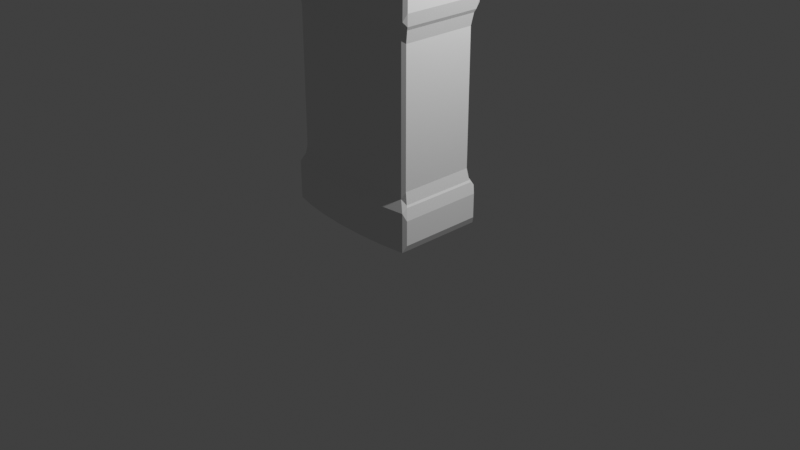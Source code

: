 # Source: 36-_.blend  (saved by Blender 3.1.7; exported with 4.5.12 LTS)
import bpy
from mathutils import Matrix  # noqa: F401  (used for matrix-valued properties, if any)

bpy.ops.wm.read_factory_settings(use_empty=True)
scene = bpy.context.scene
scene.name = 'Scene'

# ---- collections
col_collection = bpy.data.collections.new('Collection'); scene.collection.children.link(col_collection)

# ---- world
world_world = bpy.data.worlds.new('World'); scene.world = world_world
world_world.use_nodes = True; world_world.node_tree.nodes.clear()
_N = world_world.node_tree.nodes; _L = world_world.node_tree.links
n0 = _N.new('ShaderNodeOutputWorld'); n0.name = 'World Output'; n0.location = (300, 300)
n1 = _N.new('ShaderNodeBackground'); n1.name = 'Background'; n1.location = (10, 300)
n1.inputs[0].default_value = (0.05088, 0.05088, 0.05088, 1.0)
_L.new(n1.outputs[0], n0.inputs[0])
n0.is_active_output = True
world_world.color = (0.05088, 0.05088, 0.05088)
world_world.use_sun_shadow = False
world_world.sun_shadow_jitter_overblur = 0.0

# ---- cameras
cam_camera = bpy.data.cameras.new('Camera')
cam_camera.clip_end = 100.0
cam_camera.ortho_scale = 7.314

# ---- lights
light_light = bpy.data.lights.new('Light', 'POINT')
light_light.transmission_factor = 0.0
light_light.energy = 1000.0
light_light.shadow_soft_size = 0.1
light_light.shadow_maximum_resolution = 0.006
light_light.use_absolute_resolution = True

# ---- meshes
me_x = bpy.data.meshes.new('圆环')
me_x.from_pydata([(-0.00433, 0.5193, 0.0), (-0.249, 0.5093, 0.0), (-0.4843, 0.4795, 0.0), (-0.7011, 0.4312, 0.0), (-0.7011, -0.4383, 0.0), (-0.4843, -0.4866, 0.0), (-0.249, -0.5164, 0.0), (-0.00433, -0.5264, 0.0), (0.2404, -0.5164, 0.0), (0.2404, 0.5093, 0.0), (-0.1938, 0.2367, 1.142), (-0.1179, 0.197, 1.142), (-0.2751, 0.2288, 1.142), (-0.3458, 0.1749, 1.142), (-0.3919, 0.08562, 1.142), (-0.3803, -0.1247, 1.142), (-0.4042, -0.0213, 1.142), (-0.3249, -0.2041, 1.142), (-0.249, -0.2438, 1.142), (-0.1676, -0.2359, 1.142), (-0.09693, -0.182, 1.142), (-0.05086, -0.09273, 1.142), (-0.03856, 0.01419, 1.142), (-0.06247, 0.1176, 1.142), (0.2404, -0.5164, 0.7609), (-0.7011, 0.4312, 0.7609), (-0.4843, 0.4795, 0.7609), (-0.7011, -0.4383, 0.7609), (0.2404, 0.5093, 0.7609), (-0.4843, -0.4866, 0.7609), (-0.00433, 0.5193, 0.7609), (-0.249, -0.5164, 0.7609), (-0.00433, -0.5264, 0.7609), (-0.249, 0.5093, 0.7609), (0.2347, -0.4487, 0.7143), (-0.4727, 0.4126, 0.7143), (-0.6827, 0.3658, 0.7143), (-0.6827, -0.3729, 0.7143), (0.2347, 0.4416, 0.7143), (-0.4727, -0.4197, 0.7143), (-0.00433, 0.4514, 0.7143), (-0.2434, -0.4487, 0.7143), (-0.00433, -0.4585, 0.7143), (-0.2434, 0.4416, 0.7143), (0.2404, -0.5164, 0.1398), (-0.4843, 0.4795, 0.1398), (-0.7011, 0.4312, 0.1398), (-0.7011, -0.4383, 0.1398), (0.2404, 0.5093, 0.1398), (-0.4843, -0.4866, 0.1398), (-0.00433, 0.5193, 0.1398), (-0.249, -0.5164, 0.1398), (-0.00433, -0.5264, 0.1398), (-0.249, 0.5093, 0.1398), (-0.6827, 0.3658, 0.1786), (-0.6827, -0.3729, 0.1786), (0.2347, 0.4416, 0.1786), (-0.4727, -0.4197, 0.1786), (-0.00433, 0.4514, 0.1786), (-0.2434, -0.4487, 0.1786), (-0.00433, -0.4585, 0.1786), (-0.2434, 0.4416, 0.1786), (0.2347, -0.4487, 0.1786), (-0.4727, 0.4126, 0.1786), (-0.249, 0.5093, 1.08), (-0.00433, 0.5193, 1.08), (-0.4843, 0.4795, 1.08), (-0.7011, 0.4312, 1.08), (-0.7011, -0.4383, 1.08), (-0.4843, -0.4866, 1.08), (-0.249, -0.5164, 1.08), (-0.00433, -0.5264, 1.08), (0.2404, -0.5164, 1.08), (0.2404, 0.5093, 1.08), (-0.2411, 0.4142, 1.142), (-0.00433, 0.4239, 1.142), (-0.4679, 0.3855, 1.142), (-0.6753, 0.3393, 1.142), (-0.7959, 0.298, 1.142), (-0.6753, -0.3464, 1.142), (-0.7959, -0.3051, 1.142), (-0.4679, -0.3926, 1.142), (-0.2411, -0.4213, 1.142), (-0.00433, -0.431, 1.142), (0.2324, -0.4213, 1.142), (0.3803, -0.4026, 1.142), (0.3803, 0.3955, 1.142), (0.2324, 0.4142, 1.142), (-0.08363, 0.01165, 1.166), (-0.09404, -0.07958, 1.166), (-0.339, -0.1064, 1.166), (-0.3591, -0.01876, 1.166), (-0.1037, 0.09927, 1.166), (-0.2951, -0.1702, 1.166), (-0.1477, 0.1631, 1.166), (-0.2404, -0.1995, 1.166), (-0.1841, -0.1939, 1.166), (-0.2024, 0.1924, 1.166), (-0.1315, -0.153, 1.166), (-0.2586, 0.1868, 1.166), (-0.3113, 0.1459, 1.166), (-0.3487, 0.07247, 1.166), (-0.08363, 0.01165, 1.175), (-0.339, -0.1064, 1.175), (-0.1037, 0.09927, 1.175), (-0.2951, -0.1702, 1.175), (-0.1477, 0.1631, 1.175), (-0.2404, -0.1995, 1.175), (-0.1841, -0.1939, 1.175), (-0.2024, 0.1924, 1.175), (-0.1315, -0.153, 1.175), (-0.2586, 0.1868, 1.175), (-0.3113, 0.1459, 1.175), (-0.09404, -0.07958, 1.175), (-0.3591, -0.01876, 1.175), (-0.3487, 0.07247, 1.175), (-0.03856, 0.01419, 1.278), (-0.3803, -0.1247, 1.278), (-0.06247, 0.1176, 1.278), (-0.3249, -0.2041, 1.278), (-0.1179, 0.197, 1.278), (-0.249, -0.2438, 1.278), (-0.1676, -0.2359, 1.278), (-0.1938, 0.2367, 1.278), (-0.09693, -0.182, 1.278), (-0.2751, 0.2288, 1.278), (-0.3458, 0.1749, 1.278), (-0.05086, -0.09273, 1.278), (-0.4042, -0.0213, 1.278), (-0.3919, 0.08562, 1.278), (-0.05086, -0.09273, 1.269), (-0.4042, -0.0213, 1.269), (-0.3919, 0.08562, 1.269), (-0.03856, 0.01419, 1.269), (-0.3803, -0.1247, 1.269), (-0.06247, 0.1176, 1.269), (-0.3249, -0.2041, 1.269), (-0.1179, 0.197, 1.269), (-0.249, -0.2438, 1.269), (-0.1676, -0.2359, 1.269), (-0.1938, 0.2367, 1.269), (-0.09693, -0.182, 1.269), (-0.2751, 0.2288, 1.269), (-0.3458, 0.1749, 1.269), (-0.05086, -0.09273, 1.198), (-0.4042, -0.0213, 1.198), (-0.3919, 0.08562, 1.198), (-0.03856, 0.01419, 1.198), (-0.3803, -0.1247, 1.198), (-0.06247, 0.1176, 1.198), (-0.3249, -0.2041, 1.198), (-0.1179, 0.197, 1.198), (-0.249, -0.2438, 1.198), (-0.1676, -0.2359, 1.198), (-0.1938, 0.2367, 1.198), (-0.09693, -0.182, 1.198), (-0.2751, 0.2288, 1.198), (-0.3458, 0.1749, 1.198), (-0.1938, 0.2367, 1.314), (-0.1964, 0.2229, 1.328), (-0.127, 0.1866, 1.328), (-0.1179, 0.197, 1.314), (-0.2751, 0.2288, 1.314), (-0.27, 0.2157, 1.328), (-0.3458, 0.1749, 1.314), (-0.3352, 0.166, 1.328), (-0.3919, 0.08562, 1.314), (-0.3788, 0.08162, 1.328), (-0.3803, -0.1247, 1.314), (-0.3677, -0.1191, 1.328), (-0.3905, -0.02053, 1.328), (-0.4042, -0.0213, 1.314), (-0.3249, -0.2041, 1.314), (-0.3157, -0.1937, 1.328), (-0.249, -0.2438, 1.314), (-0.2463, -0.23, 1.328), (-0.1676, -0.2359, 1.314), (-0.1728, -0.2229, 1.328), (-0.09693, -0.182, 1.314), (-0.1075, -0.1731, 1.328), (-0.05086, -0.09273, 1.314), (-0.06397, -0.08873, 1.328), (-0.03856, 0.01419, 1.314), (-0.05223, 0.01342, 1.328), (-0.06247, 0.1176, 1.314), (-0.07503, 0.112, 1.328), (0.4756, -0.4608, 0.02586), (0.4489, -0.49, 0.0), (0.4756, 0.4537, 0.02586), (0.4489, 0.4829, 0.0), (0.4486, -0.49, 0.7609), (0.4566, -0.4389, 0.7434), (0.4756, -0.4608, 0.7868), (0.4756, 0.4537, 0.7868), (0.4566, 0.4318, 0.7434), (0.4486, 0.4829, 0.7609), (0.4438, -0.4277, 0.7318), (0.3963, -0.4428, 0.7143), (0.4247, -0.4159, 0.6884), (0.4438, 0.4206, 0.7318), (0.4247, 0.4087, 0.6884), (0.3963, 0.4357, 0.7143), (0.4756, -0.4608, 0.1139), (0.4551, -0.4369, 0.1554), (0.4488, -0.49, 0.1398), (0.4756, 0.4537, 0.1139), (0.4488, 0.4829, 0.1398), (0.4551, 0.4298, 0.1554), (0.3962, -0.4428, 0.1786), (0.4453, -0.4283, 0.1629), (0.4247, -0.4159, 0.2044), (0.4247, 0.4087, 0.2044), (0.4453, 0.4212, 0.1629), (0.3962, 0.4357, 0.1786), (0.4505, -0.4835, 1.085), (0.4756, -0.4608, 1.055), (0.4756, 0.4537, 1.055), (0.4505, 0.4764, 1.085), (-0.8912, 0.3403, 0.02586), (-0.8658, 0.3749, 0.0), (-0.8912, -0.3474, 0.02586), (-0.8658, -0.382, 0.0), (-0.8912, -0.3474, 0.7868), (-0.8714, -0.3297, 0.7442), (-0.8657, -0.382, 0.7609), (-0.8912, 0.3403, 0.7868), (-0.8657, 0.3749, 0.7609), (-0.8714, 0.3226, 0.7442), (-0.8089, 0.3336, 0.7143), (-0.836, 0.3008, 0.6884), (-0.8557, 0.3113, 0.731), (-0.8557, -0.3185, 0.731), (-0.836, -0.3079, 0.6884), (-0.8089, -0.3407, 0.7143), (-0.8912, 0.3403, 0.1139), (-0.8701, 0.3211, 0.1546), (-0.8657, 0.3749, 0.1398), (-0.8912, -0.3474, 0.1139), (-0.8657, -0.382, 0.1398), (-0.8701, -0.3282, 0.1546), (-0.836, -0.3079, 0.2044), (-0.8571, -0.319, 0.1637), (-0.8088, -0.3407, 0.1786), (-0.8571, 0.3118, 0.1637), (-0.836, 0.3008, 0.2044), (-0.8088, 0.3336, 0.1786), (-0.8655, 0.3686, 1.084), (-0.8912, 0.3403, 1.055), (-0.8912, -0.3474, 1.055), (-0.8655, -0.3757, 1.084)], [], [(186, 188, 205, 202), (116, 118, 184, 182), (196, 199, 194, 191), (26, 25, 67, 66), (233, 37, 27, 224), (36, 228, 226, 25), (34, 197, 190, 24), (230, 231, 223, 227), (201, 38, 28, 195), (27, 29, 69, 68), (28, 30, 65, 73), (29, 31, 70, 69), (31, 32, 71, 70), (30, 33, 64, 65), (32, 24, 72, 71), (33, 26, 66, 64), (43, 35, 26, 33), (42, 34, 24, 32), (40, 43, 33, 30), (41, 42, 32, 31), (39, 41, 31, 29), (38, 40, 30, 28), (37, 39, 29, 27), (210, 211, 200, 198), (25, 226, 246, 67), (195, 28, 73, 217), (244, 240, 232, 229), (225, 222, 248, 247), (35, 36, 25, 26), (24, 190, 214, 72), (213, 56, 38, 201), (63, 54, 36, 35), (54, 245, 228, 36), (242, 55, 37, 233), (62, 208, 197, 34), (235, 239, 241, 243), (203, 207, 212, 209), (55, 57, 39, 37), (56, 58, 40, 38), (57, 59, 41, 39), (59, 60, 42, 41), (58, 61, 43, 40), (60, 62, 34, 42), (61, 63, 35, 43), (1, 2, 45, 53), (7, 8, 44, 52), (0, 1, 53, 50), (6, 7, 52, 51), (5, 6, 51, 49), (9, 0, 50, 48), (4, 5, 49, 47), (192, 193, 216, 215), (224, 27, 68, 249), (189, 9, 48, 206), (221, 4, 47, 238), (3, 219, 236, 46), (2, 3, 46, 45), (218, 220, 237, 234), (53, 45, 63, 61), (52, 44, 62, 60), (50, 53, 61, 58), (51, 52, 60, 59), (49, 51, 59, 57), (48, 50, 58, 56), (47, 49, 57, 55), (85, 84, 72, 214), (78, 77, 67, 246), (44, 204, 208, 62), (238, 47, 55, 242), (46, 236, 245, 54), (45, 46, 54, 63), (206, 48, 56, 213), (74, 75, 65, 64), (76, 74, 64, 66), (77, 76, 66, 67), (80, 78, 246, 249), (81, 79, 68, 69), (82, 81, 69, 70), (83, 82, 70, 71), (84, 83, 71, 72), (86, 85, 214, 217), (79, 80, 249, 68), (87, 86, 217, 73), (75, 87, 73, 65), (10, 11, 75, 74), (12, 10, 74, 76), (13, 12, 76, 77), (14, 13, 77, 78), (15, 16, 80, 79), (17, 15, 79, 81), (18, 17, 81, 82), (19, 18, 82, 83), (20, 19, 83, 84), (21, 20, 84, 85), (16, 14, 78, 80), (22, 21, 85, 86), (23, 22, 86, 87), (11, 23, 87, 75), (123, 125, 162, 158), (117, 119, 172, 168), (119, 121, 174, 172), (125, 126, 164, 162), (121, 122, 176, 174), (122, 124, 178, 176), (169, 173, 175, 177, 179, 181, 183, 185, 160, 159, 163, 165, 167, 170), (124, 127, 180, 178), (118, 120, 161, 184), (127, 116, 182, 180), (126, 129, 166, 164), (128, 117, 168, 171), (129, 128, 171, 166), (13, 14, 101, 100), (14, 16, 91, 101), (12, 13, 100, 99), (20, 21, 89, 98), (10, 12, 99, 97), (19, 20, 98, 96), (11, 10, 97, 94), (18, 19, 96, 95), (17, 18, 95, 93), (23, 11, 94, 92), (15, 17, 93, 90), (22, 23, 92, 88), (16, 15, 90, 91), (21, 22, 88, 89), (100, 101, 115, 112), (101, 91, 114, 115), (99, 100, 112, 111), (98, 89, 113, 110), (97, 99, 111, 109), (96, 98, 110, 108), (94, 97, 109, 106), (95, 96, 108, 107), (93, 95, 107, 105), (92, 94, 106, 104), (90, 93, 105, 103), (88, 92, 104, 102), (91, 90, 103, 114), (89, 88, 102, 113), (143, 132, 129, 126), (132, 131, 128, 129), (142, 143, 126, 125), (141, 130, 127, 124), (140, 142, 125, 123), (139, 141, 124, 122), (137, 140, 123, 120), (138, 139, 122, 121), (136, 138, 121, 119), (135, 137, 120, 118), (134, 136, 119, 117), (133, 135, 118, 116), (131, 134, 117, 128), (130, 133, 116, 127), (144, 147, 133, 130), (145, 148, 134, 131), (147, 149, 135, 133), (148, 150, 136, 134), (149, 151, 137, 135), (150, 152, 138, 136), (152, 153, 139, 138), (151, 154, 140, 137), (153, 155, 141, 139), (154, 156, 142, 140), (155, 144, 130, 141), (156, 157, 143, 142), (146, 145, 131, 132), (157, 146, 132, 143), (112, 115, 146, 157), (115, 114, 145, 146), (111, 112, 157, 156), (110, 113, 144, 155), (109, 111, 156, 154), (108, 110, 155, 153), (106, 109, 154, 151), (107, 108, 153, 152), (105, 107, 152, 150), (104, 106, 151, 149), (103, 105, 150, 148), (102, 104, 149, 147), (114, 103, 148, 145), (113, 102, 147, 144), (159, 160, 161, 158), (163, 159, 158, 162), (165, 163, 162, 164), (167, 165, 164, 166), (169, 170, 171, 168), (173, 169, 168, 172), (175, 173, 172, 174), (177, 175, 174, 176), (179, 177, 176, 178), (181, 179, 178, 180), (166, 171, 170, 167), (180, 182, 183, 181), (185, 183, 182, 184), (160, 185, 184, 161), (120, 123, 158, 161), (190, 191, 192), (193, 194, 195), (196, 197, 198), (199, 200, 201), (202, 203, 204), (205, 206, 207), (208, 209, 210), (211, 212, 213), (187, 189, 188, 186), (215, 216, 217, 214), (192, 215, 214, 190), (195, 217, 216, 193), (196, 191, 190, 197), (201, 195, 194, 199), (193, 192, 191, 194), (210, 198, 197, 208), (213, 201, 200, 211), (199, 196, 198, 200), (186, 202, 204, 187), (189, 206, 205, 188), (207, 203, 202, 205), (203, 209, 208, 204), (206, 213, 212, 207), (211, 210, 209, 212), (8, 187, 204, 44), (222, 223, 224), (225, 226, 227), (228, 229, 230), (231, 232, 233), (234, 235, 236), (237, 238, 239), (240, 241, 242), (243, 244, 245), (219, 221, 220, 218), (247, 248, 249, 246), (224, 249, 248, 222), (236, 219, 218, 234), (233, 224, 223, 231), (246, 226, 225, 247), (222, 225, 227, 223), (226, 228, 230, 227), (242, 233, 232, 240), (231, 230, 229, 232), (245, 236, 235, 243), (221, 238, 237, 220), (239, 235, 234, 237), (238, 242, 241, 239), (228, 245, 244, 229), (240, 244, 243, 241), (4, 221, 219, 3, 2, 1, 0, 9, 189, 187, 8, 7, 6, 5)])
_uv = me_x.uv_layers.new(name='UV 贴图')
_uv.uv.foreach_set('vector', [0.0, 0.0, 0.0, 0.0, 0.0, 0.0, 0.0, 0.0, 0.0, 0.0, 0.0, 0.0, 0.0, 0.0, 0.0, 0.0, 0.0, 0.0, 0.0, 0.0, 0.0, 0.0, 0.0, 0.0, 0.0, 0.0, 0.0, 0.0, 0.0, 0.0, 0.0, 0.0, 0.0, 0.0, 0.0, 0.0, 0.0, 0.0, 0.0, 0.0, 0.0, 0.0, 0.0, 0.0, 0.0, 0.0, 0.0, 0.0, 0.0, 0.0, 0.0, 0.0, 0.0, 0.0, 0.0, 0.0, 0.0, 0.0, 0.0, 0.0, 0.0, 0.0, 0.0, 0.0, 0.0, 0.0, 0.0, 0.0, 0.0, 0.0, 0.0, 0.0, 0.0, 0.0, 0.0, 0.0, 0.0, 0.0, 0.0, 0.0, 0.0, 0.0, 0.0, 0.0, 0.0, 0.0, 0.0, 0.0, 0.0, 0.0, 0.0, 0.0, 0.0, 0.0, 0.0, 0.0, 0.0, 0.0, 0.0, 0.0, 0.0, 0.0, 0.0, 0.0, 0.0, 0.0, 0.0, 0.0, 0.0, 0.0, 0.0, 0.0, 0.0, 0.0, 0.0, 0.0, 0.0, 0.0, 0.0, 0.0, 0.0, 0.0, 0.0, 0.0, 0.0, 0.0, 0.0, 0.0, 0.0, 0.0, 0.0, 0.0, 0.0, 0.0, 0.0, 0.0, 0.0, 0.0, 0.0, 0.0, 0.0, 0.0, 0.0, 0.0, 0.0, 0.0, 0.0, 0.0, 0.0, 0.0, 0.0, 0.0, 0.0, 0.0, 0.0, 0.0, 0.0, 0.0, 0.0, 0.0, 0.0, 0.0, 0.0, 0.0, 0.0, 0.0, 0.0, 0.0, 0.0, 0.0, 0.0, 0.0, 0.0, 0.0, 0.0, 0.0, 0.0, 0.0, 0.0, 0.0, 0.0, 0.0, 0.0, 0.0, 0.0, 0.0, 0.0, 0.0, 0.0, 0.0, 0.0, 0.0, 0.0, 0.0, 0.0, 0.0, 0.0, 0.0, 0.0, 0.0, 0.0, 0.0, 0.0, 0.0, 0.0, 0.0, 0.0, 0.0, 0.0, 0.0, 0.0, 0.0, 0.0, 0.0, 0.0, 0.0, 0.0, 0.0, 0.0, 0.0, 0.0, 0.0, 0.0, 0.0, 0.0, 0.0, 0.0, 0.0, 0.0, 0.0, 0.0, 0.0, 0.0, 0.0, 0.0, 0.0, 0.0, 0.0, 0.0, 0.0, 0.0, 0.0, 0.0, 0.0, 0.0, 0.0, 0.0, 0.0, 0.0, 0.0, 0.0, 0.0, 0.0, 0.0, 0.0, 0.0, 0.0, 0.0, 0.0, 0.0, 0.0, 0.0, 0.0, 0.0, 0.0, 0.0, 0.0, 0.0, 0.0, 0.0, 0.0, 0.0, 0.0, 0.0, 0.0, 0.0, 0.0, 0.0, 0.0, 0.0, 0.0, 0.0, 0.0, 0.0, 0.0, 0.0, 0.0, 0.0, 0.0, 0.0, 0.0, 0.0, 0.0, 0.0, 0.0, 0.0, 0.0, 0.0, 0.0, 0.0, 0.0, 0.0, 0.0, 0.0, 0.0, 0.0, 0.0, 0.0, 0.0, 0.0, 0.0, 0.0, 0.0, 0.0, 0.0, 0.0, 0.0, 0.0, 0.0, 0.0, 0.0, 0.0, 0.0, 0.0, 0.0, 0.0, 0.0, 0.0, 0.0, 0.0, 0.0, 0.0, 0.0, 0.0, 0.0, 0.0, 0.0, 0.0, 0.0, 0.0, 0.0, 0.0, 0.0, 0.0, 0.0, 0.0, 0.0, 0.0, 0.0, 0.0, 0.0, 0.0, 0.0, 0.0, 0.0, 0.0, 0.0, 0.0, 0.0, 0.0, 0.0, 0.0, 0.0, 0.0, 0.0, 0.0, 0.0, 0.0, 0.0, 0.0, 0.0, 0.0, 0.0, 0.0, 0.0, 0.0, 0.0, 0.0, 0.0, 0.0, 0.0, 0.0, 0.0, 0.0, 0.0, 0.0, 0.0, 0.0, 0.0, 0.0, 0.0, 0.0, 0.0, 0.0, 0.0, 0.0, 0.0, 0.0, 0.0, 0.0, 0.0, 0.0, 0.0, 0.0, 0.0, 0.0, 0.0, 0.0, 0.0, 0.0, 0.0, 0.0, 0.0, 0.0, 0.0, 0.0, 0.0, 0.0, 0.0, 0.0, 0.0, 0.0, 0.0, 0.0, 0.0, 0.0, 0.0, 0.0, 0.0, 0.0, 0.0, 0.0, 0.0, 0.0, 0.0, 0.0, 0.0, 0.0, 0.0, 0.0, 0.0, 0.0, 0.0, 0.0, 0.0, 0.0, 0.0, 0.0, 0.0, 0.0, 0.0, 0.0, 0.0, 0.0, 0.0, 0.0, 0.0, 0.0, 0.0, 0.0, 0.0, 0.0, 0.0, 0.0, 0.0, 0.0, 0.0, 0.0, 0.0, 0.0, 0.0, 0.0, 0.0, 0.0, 0.0, 0.0, 0.0, 0.0, 0.0, 0.0, 0.0, 0.0, 0.0, 0.0, 0.0, 0.0, 0.0, 0.0, 0.0, 0.0, 0.0, 0.0, 0.0, 0.0, 0.0, 0.0, 0.0, 0.0, 0.0, 0.0, 0.0, 0.0, 0.0, 0.0, 0.0, 0.0, 0.0, 0.0, 0.0, 0.0, 0.0, 0.0, 0.0, 0.0, 0.0, 0.0, 0.0, 0.0, 0.0, 0.0, 0.0, 0.0, 0.0, 0.0, 0.0, 0.0, 0.0, 0.0, 0.0, 0.0, 0.0, 0.0, 0.0, 0.0, 0.0, 0.0, 0.0, 0.0, 0.0, 0.0, 0.0, 0.0, 0.0, 0.0, 0.0, 0.0, 0.0, 0.0, 0.0, 0.0, 0.0, 0.0, 0.0, 0.0, 0.0, 0.0, 0.0, 0.0, 0.0, 0.0, 0.0, 0.0, 0.0, 0.0, 0.0, 0.0, 0.0, 0.0, 0.0, 0.0, 0.0, 0.0, 0.0, 0.0, 0.0, 0.0, 0.0, 0.0, 0.0, 0.0, 0.0, 0.0, 0.0, 0.0, 0.0, 0.0, 0.0, 0.0, 0.0, 0.0, 0.0, 0.0, 0.0, 0.0, 0.0, 0.0, 0.0, 0.0, 0.0, 0.0, 0.0, 0.0, 0.0, 0.0, 0.0, 0.0, 0.0, 0.0, 0.0, 0.0, 0.0, 0.0, 0.0, 0.0, 0.0, 0.0, 0.0, 0.0, 0.0, 0.0, 0.0, 0.0, 0.0, 0.0, 0.0, 0.0, 0.0, 0.0, 0.0, 0.0, 0.0, 0.0, 0.0, 0.0, 0.0, 0.0, 0.0, 0.0, 0.0, 0.0, 0.0, 0.0, 0.0, 0.0, 0.0, 0.0, 0.0, 0.0, 0.0, 0.0, 0.0, 0.0, 0.0, 0.0, 0.0, 0.0, 0.0, 0.0, 0.0, 0.0, 0.0, 0.0, 0.0, 0.0, 0.0, 0.0, 0.0, 0.0, 0.0, 0.0, 0.0, 0.0, 0.0, 0.0, 0.0, 0.0, 0.0, 0.0, 0.0, 0.0, 0.0, 0.0, 0.0, 0.0, 0.0, 0.0, 0.0, 0.0, 0.0, 0.0, 0.0, 0.0, 0.0, 0.0, 0.0, 0.0, 0.0, 0.0, 0.0, 0.0, 0.0, 0.0, 0.0, 0.0, 0.0, 0.0, 0.0, 0.0, 0.0, 0.0, 0.0, 0.0, 0.0, 0.0, 0.0, 0.0, 0.0, 0.0, 0.0, 0.0, 0.0, 0.0, 0.0, 0.0, 0.0, 0.0, 0.0, 0.0, 0.0, 0.0, 0.0, 0.0, 0.0, 0.0, 0.0, 0.0, 0.0, 0.0, 0.0, 0.0, 0.0, 0.0, 0.0, 0.0, 0.0, 0.0, 0.0, 0.0, 0.0, 0.0, 0.0, 0.0, 0.0, 0.0, 0.0, 0.0, 0.0, 0.0, 0.0, 0.0, 0.0, 0.0, 0.0, 0.0, 0.0, 0.0, 0.0, 0.0, 0.0, 0.0, 0.0, 0.0, 0.0, 0.0, 0.0, 0.0, 0.0, 0.0, 0.0, 0.0, 0.0, 0.0, 0.0, 0.0, 0.0, 0.0, 0.0, 0.0, 0.0, 0.0, 0.0, 0.0, 0.0, 0.0, 0.0, 0.0, 0.0, 0.0, 0.0, 0.0, 0.0, 0.0, 0.0, 0.0, 0.0, 0.0, 0.0, 0.0, 0.0, 0.0, 0.0, 0.0, 0.0, 0.0, 0.0, 0.0, 0.0, 0.0, 0.0, 0.0, 0.0, 0.0, 0.0, 0.0, 0.0, 0.0, 0.0, 0.0, 0.0, 0.0, 0.0, 0.0, 0.0, 0.0, 0.0, 0.0, 0.0, 0.0, 0.0, 0.0, 0.0, 0.0, 0.0, 0.0, 0.0, 0.0, 0.0, 0.0, 0.0, 0.0, 0.0, 0.0, 0.0, 0.0, 0.0, 0.0, 0.0, 0.0, 0.0, 0.0, 0.0, 0.0, 0.0, 0.0, 0.0, 0.0, 0.0, 0.0, 0.0, 0.0, 0.0, 0.0, 0.0, 0.0, 0.0, 0.0, 0.0, 0.0, 0.0, 0.0, 0.0, 0.0, 0.0, 0.0, 0.0, 0.0, 0.0, 0.0, 0.0, 0.0, 0.0, 0.0, 0.0, 0.0, 0.0, 0.0, 0.0, 0.0, 0.0, 0.0, 0.0, 0.0, 0.0, 0.0, 0.0, 0.0, 0.0, 0.0, 0.0, 0.0, 0.0, 0.0, 0.0, 0.0, 0.0, 0.0, 0.0, 0.0, 0.0, 0.0, 0.0, 0.0, 0.0, 0.0, 0.0, 0.0, 0.0, 0.0, 0.0, 0.0, 0.0, 0.0, 0.0, 0.0, 0.0, 0.0, 0.0, 0.0, 0.0, 0.0, 0.0, 0.0, 0.0, 0.0, 0.0, 0.0, 0.0, 0.0, 0.0, 0.0, 0.0, 0.0, 0.0, 0.0, 0.0, 0.0, 0.0, 0.0, 0.0, 0.0, 0.0, 0.0, 0.0, 0.0, 0.0, 0.0, 0.0, 0.0, 0.0, 0.0, 0.0, 0.0, 0.0, 0.0, 0.0, 0.0, 0.0, 0.0, 0.0, 0.0, 0.0, 0.0, 0.0, 0.0, 0.0, 0.0, 0.0, 0.0, 0.0, 0.0, 0.0, 0.0, 0.0, 0.0, 0.0, 0.0, 0.0, 0.0, 0.0, 0.0, 0.0, 0.0, 0.0, 0.0, 0.0, 0.0, 0.0, 0.0, 0.0, 0.0, 0.0, 0.0, 0.0, 0.0, 0.0, 0.0, 0.0, 0.0, 0.0, 0.0, 0.0, 0.0, 0.0, 0.0, 0.0, 0.0, 0.0, 0.0, 0.0, 0.0, 0.0, 0.0, 0.0, 0.0, 0.0, 0.0, 0.0, 0.0, 0.0, 0.0, 0.0, 0.0, 0.0, 0.0, 0.0, 0.0, 0.0, 0.0, 0.0, 0.0, 0.0, 0.0, 0.0, 0.0, 0.0, 0.0, 0.0, 0.0, 0.0, 0.0, 0.0, 0.0, 0.0, 0.0, 0.0, 0.0, 0.0, 0.0, 0.0, 0.0, 0.0, 0.0, 0.0, 0.0, 0.0, 0.0, 0.0, 0.0, 0.0, 0.0, 0.0, 0.0, 0.0, 0.0, 0.0, 0.0, 0.0, 0.0, 0.0, 0.0, 0.0, 0.0, 0.0, 0.0, 0.0, 0.0, 0.0, 0.0, 0.0, 0.0, 0.0, 0.0, 0.0, 0.0, 0.0, 0.0, 0.0, 0.0, 0.0, 0.0, 0.0, 0.0, 0.0, 0.0, 0.0, 0.0, 0.0, 0.0, 0.0, 0.0, 0.0, 0.0, 0.0, 0.0, 0.0, 0.0, 0.0, 0.0, 0.0, 0.0, 0.0, 0.0, 0.0, 0.0, 0.0, 0.0, 0.0, 0.0, 0.0, 0.0, 0.0, 0.0, 0.0, 0.0, 0.0, 0.0, 0.0, 0.0, 0.0, 0.0, 0.0, 0.0, 0.0, 0.0, 0.0, 0.0, 0.0, 0.0, 0.0, 0.0, 0.0, 0.0, 0.0, 0.0, 0.0, 0.0, 0.0, 0.0, 0.0, 0.0, 0.0, 0.0, 0.0, 0.0, 0.0, 0.0, 0.0, 0.0, 0.0, 0.0, 0.0, 0.0, 0.0, 0.0, 0.0, 0.0, 0.0, 0.0, 0.0, 0.0, 0.0, 0.0, 0.0, 0.0, 0.0, 0.0, 0.0, 0.0, 0.0, 0.0, 0.0, 0.0, 0.0, 0.0, 0.0, 0.0, 0.0, 0.0, 0.0, 0.0, 0.0, 0.0, 0.0, 0.0, 0.0, 0.0, 0.0, 0.0, 0.0, 0.0, 0.0, 0.0, 0.0, 0.0, 0.0, 0.0, 0.0, 0.0, 0.0, 0.0, 0.0, 0.0, 0.0, 0.0, 0.0, 0.0, 0.0, 0.0, 0.0, 0.0, 0.0, 0.0, 0.0, 0.0, 0.0, 0.0, 0.0, 0.0, 0.0, 0.0, 0.0, 0.0, 0.0, 0.0, 0.0, 0.0, 0.0, 0.0, 0.0, 0.0, 0.0, 0.0, 0.0, 0.0, 0.0, 0.0, 0.0, 0.0, 0.0, 0.0, 0.0, 0.0, 0.0, 0.0, 0.0, 0.0, 0.0, 0.0, 0.0, 0.0, 0.0, 0.0, 0.0, 0.0, 0.0, 0.0, 0.0, 0.0, 0.0, 0.0, 0.0, 0.0, 0.0, 0.0, 0.0, 0.0, 0.0, 0.0, 0.0, 0.0, 0.0, 0.0, 0.0, 0.0, 0.0, 0.0, 0.0, 0.0, 0.0, 0.0, 0.0, 0.0, 0.0, 0.0, 0.0, 0.0, 0.0, 0.0, 0.0, 0.0, 0.0, 0.0, 0.0, 0.0, 0.0, 0.0, 0.0, 0.0, 0.0, 0.0, 0.0, 0.0, 0.0, 0.0, 0.0, 0.0, 0.0, 0.0, 0.0, 0.0, 0.0, 0.0, 0.0, 0.0, 0.0, 0.0, 0.0, 0.0, 0.0, 0.0, 0.0, 0.0, 0.0, 0.0, 0.0, 0.0, 0.0, 0.0, 0.0, 0.0, 0.0, 0.0, 0.0, 0.0, 0.0, 0.0, 0.0, 0.0, 0.0, 0.0, 0.0, 0.0, 0.0, 0.0, 0.0, 0.0, 0.0, 0.0, 0.0, 0.0, 0.0, 0.0, 0.0, 0.0, 0.0, 0.0, 0.0, 0.0, 0.0, 0.0, 0.0, 0.0, 0.0, 0.0, 0.0, 0.0, 0.0, 0.0, 0.0, 0.0, 0.0, 0.0, 0.0, 0.0, 0.0, 0.0, 0.0, 0.0, 0.0, 0.0, 0.0, 0.0, 0.0, 0.0, 0.0, 0.0, 0.0, 0.0, 0.0, 0.0, 0.0, 0.0, 0.0, 0.0, 0.0, 0.0, 0.0, 0.0, 0.0, 0.0, 0.0, 0.0, 0.0, 0.0, 0.0, 0.0, 0.0, 0.0, 0.0, 0.0, 0.0, 0.0, 0.0, 0.0, 0.0, 0.0, 0.0, 0.0, 0.0, 0.0, 0.0, 0.0, 0.0, 0.0, 0.0, 0.0, 0.0, 0.0, 0.0, 0.0, 0.0, 0.0, 0.0, 0.0, 0.0, 0.0, 0.0, 0.0, 0.0, 0.0, 0.0, 0.0, 0.0, 0.0, 0.0, 0.0, 0.0, 0.0, 0.0, 0.0, 0.0, 0.0, 0.0, 0.0, 0.0, 0.0, 0.0, 0.0, 0.0, 0.0, 0.0, 0.0, 0.0, 0.0, 0.0, 0.0, 0.0, 0.0, 0.0, 0.0, 0.0, 0.0, 0.0, 0.0, 0.0, 0.0, 0.0, 0.0, 0.0, 0.0, 0.0, 0.0, 0.0, 0.0, 0.0, 0.0, 0.0, 0.0, 0.0, 0.0, 0.0, 0.0, 0.0, 0.0, 0.0, 0.0, 0.0, 0.0, 0.0, 0.0, 0.0, 0.0, 0.0, 0.0, 0.0, 0.0, 0.0, 0.0, 0.0, 0.0, 0.0, 0.0, 0.0, 0.0, 0.0, 0.0, 0.0, 0.0, 0.0, 0.0, 0.0, 0.0, 0.0, 0.0, 0.0, 0.0, 0.0, 0.0, 0.0, 0.0, 0.0, 0.0, 0.0, 0.0, 0.0, 0.0, 0.0, 0.0, 0.0, 0.0, 0.0, 0.0, 0.0, 0.0, 0.0, 0.0, 0.0, 0.0, 0.0, 0.0, 0.0, 0.0, 0.0, 0.0, 0.0, 0.0, 0.0, 0.0, 0.0, 0.0, 0.0, 0.0, 0.0, 0.0, 0.0, 0.0, 0.0, 0.0, 0.0, 0.0, 0.0, 0.0, 0.0, 0.0, 0.0, 0.0, 0.0, 0.0, 0.0, 0.0, 0.0, 0.0, 0.0, 0.0, 0.0, 0.0, 0.0, 0.0, 0.0, 0.0, 0.0, 0.0, 0.0, 0.0, 0.0, 0.0, 0.0, 0.0, 0.0, 0.0, 0.0, 0.0, 0.0, 0.0, 0.0, 0.0, 0.0, 0.0, 0.0, 0.0, 0.0, 0.0, 0.0, 0.0, 0.0, 0.0, 0.0, 0.0, 0.0, 0.0, 0.0, 0.0, 0.0, 0.0, 0.0, 0.0, 0.0, 0.0, 0.0, 0.0, 0.0, 0.0, 0.0, 0.0, 0.0, 0.0, 0.0, 0.0, 0.0, 0.0, 0.0, 0.0, 0.0, 0.0, 0.0, 0.0, 0.0, 0.0, 0.0, 0.0, 0.0, 0.0, 0.0, 0.0, 0.0, 0.0, 0.0, 0.0, 0.0, 0.0, 0.0, 0.0, 0.0, 0.0, 0.0, 0.0, 0.0, 0.0, 0.0, 0.0, 0.0, 0.0, 0.0, 0.0, 0.0, 0.0, 0.0, 0.0, 0.0, 0.0, 0.0, 0.0, 0.0, 0.0, 0.0, 0.0, 0.0, 0.0, 0.0, 0.0, 0.0, 0.0, 0.0, 0.0, 0.0, 0.0, 0.0, 0.0, 0.0, 0.0, 0.0, 0.0, 0.0, 0.0, 0.0, 0.0, 0.0, 0.0, 0.0, 0.0, 0.0, 0.0, 0.0, 0.0, 0.0, 0.0, 0.0, 0.0, 0.0, 0.0, 0.0, 0.0, 0.0, 0.0, 0.0, 0.0, 0.0, 0.0, 0.0, 0.0, 0.0, 0.0, 0.0, 0.0, 0.0, 0.0, 0.0, 0.0, 0.0, 0.0, 0.0, 0.0, 0.0, 0.0, 0.0, 0.0, 0.0, 0.0, 0.0, 0.0, 0.0, 0.0, 0.0, 0.0, 0.0, 0.0, 0.0, 0.0, 0.0, 0.0, 0.0, 0.0, 0.0, 0.0, 0.0, 0.0, 0.0, 0.0, 0.0, 0.0, 0.0, 0.0, 0.0, 0.0, 0.0, 0.0, 0.0, 0.0, 0.0, 0.0, 0.0, 0.0, 0.0, 0.0, 0.0, 0.0, 0.0, 0.0, 0.0, 0.0, 0.0, 0.0, 0.0, 0.0, 0.0, 0.0, 0.0, 0.0, 0.0, 0.0, 0.0, 0.0, 0.0, 0.0, 0.0, 0.0, 0.0, 0.0, 0.0, 0.0, 0.0, 0.0, 0.0, 0.0, 0.0, 0.0, 0.0, 0.0, 0.0, 0.0, 0.0, 0.0, 0.0, 0.0, 0.0, 0.0, 0.0, 0.0, 0.0, 0.0, 0.0, 0.0, 0.0, 0.0, 0.0, 0.0, 0.0, 0.0, 0.0, 0.0, 0.0, 0.0, 0.0, 0.0, 0.0, 0.0, 0.0, 0.0, 0.0, 0.0, 0.0, 0.0, 0.0, 0.0, 0.0, 0.0, 0.0, 0.0, 0.0, 0.0, 0.0, 0.0, 0.0, 0.0, 0.0, 0.0, 0.0, 0.0, 0.0, 0.0, 0.0, 0.0, 0.0, 0.0, 0.0, 0.0, 0.0, 0.0, 0.0, 0.0, 0.0, 0.0, 0.0, 0.0, 0.0, 0.0, 0.0, 0.0, 0.0, 0.0, 0.0, 0.0, 0.0, 0.0, 0.0, 0.0, 0.0, 0.0, 0.0, 0.0, 0.0, 0.0, 0.0, 0.0, 0.0, 0.0, 0.0, 0.0, 0.0, 0.0, 0.0, 0.0, 0.0, 0.0, 0.0, 0.0, 0.0, 0.0, 0.0, 0.0, 0.0, 0.0, 0.0, 0.0, 0.0, 0.0, 0.0, 0.0, 0.0, 0.0, 0.0, 0.0, 0.0, 0.0, 0.0, 0.0, 0.0, 0.0, 0.0, 0.0, 0.0, 0.0, 0.0, 0.0, 0.0, 0.0])
me_x.use_remesh_fix_poles = True
me_x.use_remesh_preserve_attributes = False
me_x.update()

# ---- objects
ob_light = bpy.data.objects.new('Light', light_light)
ob_camera = bpy.data.objects.new('Camera', cam_camera)
ob_x = bpy.data.objects.new('圆环', me_x)

# ---- transforms, parenting, visibility, modifiers, constraints
ob_light.location = (4.076, 1.005, 5.904)
ob_light.rotation_euler = (0.6503, 0.05522, 1.866)
ob_light.lock_rotations_4d = False
ob_light.empty_display_type = 'ARROWS'
ob_light.color = (0.0, 0.0, 0.0, 0.0)
ob_light.lineart.crease_threshold = 0.0
ob_camera.location = (7.359, -6.926, 4.958)
ob_camera.rotation_euler = (1.109, 0.0, 0.8149)
ob_camera.lock_rotations_4d = False
ob_camera.empty_display_type = 'ARROWS'
ob_camera.color = (0.0, 0.0, 0.0, 0.0)
ob_camera.display_type = 'WIRE'
ob_camera.lineart.crease_threshold = 0.0
ob_x.location = (0.0, 0.0, 0.0)
ob_x.scale = (1.254, 1.0, 2.959)

# ---- collection membership
col_collection.objects.link(ob_light)
col_collection.objects.link(ob_camera)
col_collection.objects.link(ob_x)

# ---- scene / render settings (as saved in the file)
scene.camera = ob_camera
scene.frame_start = 1; scene.frame_end = 250; scene.frame_set(77)
scene.render.engine = 'BLENDER_EEVEE_NEXT'
scene.cycles.sampling_pattern = 'TABULATED_SOBOL'
scene.cycles.use_light_tree = False
scene.view_settings.view_transform = 'Standard'
bpy.context.view_layer.update()
